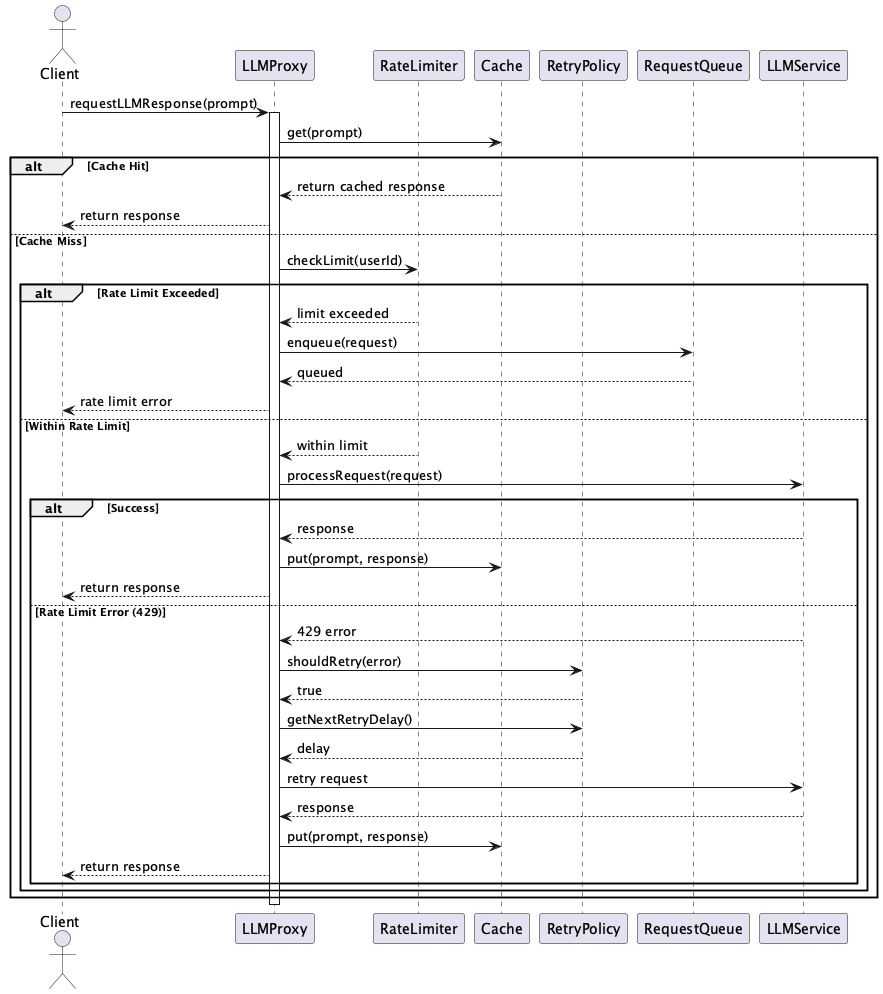

The diagram above was rendered by PlantUML. Its source (embedded in the PNG):
@startuml Proxy for Rate-Limited Access Pattern - Sequence Diagram

actor Client
participant "LLMProxy" as Proxy
participant "RateLimiter" as Limiter
participant "Cache" as Cache
participant "RetryPolicy" as Retry
participant "RequestQueue" as Queue
participant "LLMService" as LLM

Client -> Proxy: requestLLMResponse(prompt)
activate Proxy

Proxy -> Cache: get(prompt)
alt Cache Hit
    Cache --> Proxy: return cached response
    Proxy --> Client: return response
else Cache Miss
    Proxy -> Limiter: checkLimit(userId)
    alt Rate Limit Exceeded
        Limiter --> Proxy: limit exceeded
        Proxy -> Queue: enqueue(request)
        Queue --> Proxy: queued
        Proxy --> Client: rate limit error
    else Within Rate Limit
        Limiter --> Proxy: within limit
        Proxy -> LLM: processRequest(request)
        alt Success
            LLM --> Proxy: response
            Proxy -> Cache: put(prompt, response)
            Proxy --> Client: return response
        else Rate Limit Error (429)
            LLM --> Proxy: 429 error
            Proxy -> Retry: shouldRetry(error)
            Retry --> Proxy: true
            Proxy -> Retry: getNextRetryDelay()
            Retry --> Proxy: delay
            Proxy -> LLM: retry request
            LLM --> Proxy: response
            Proxy -> Cache: put(prompt, response)
            Proxy --> Client: return response
        end
    end
end

deactivate Proxy

@enduml